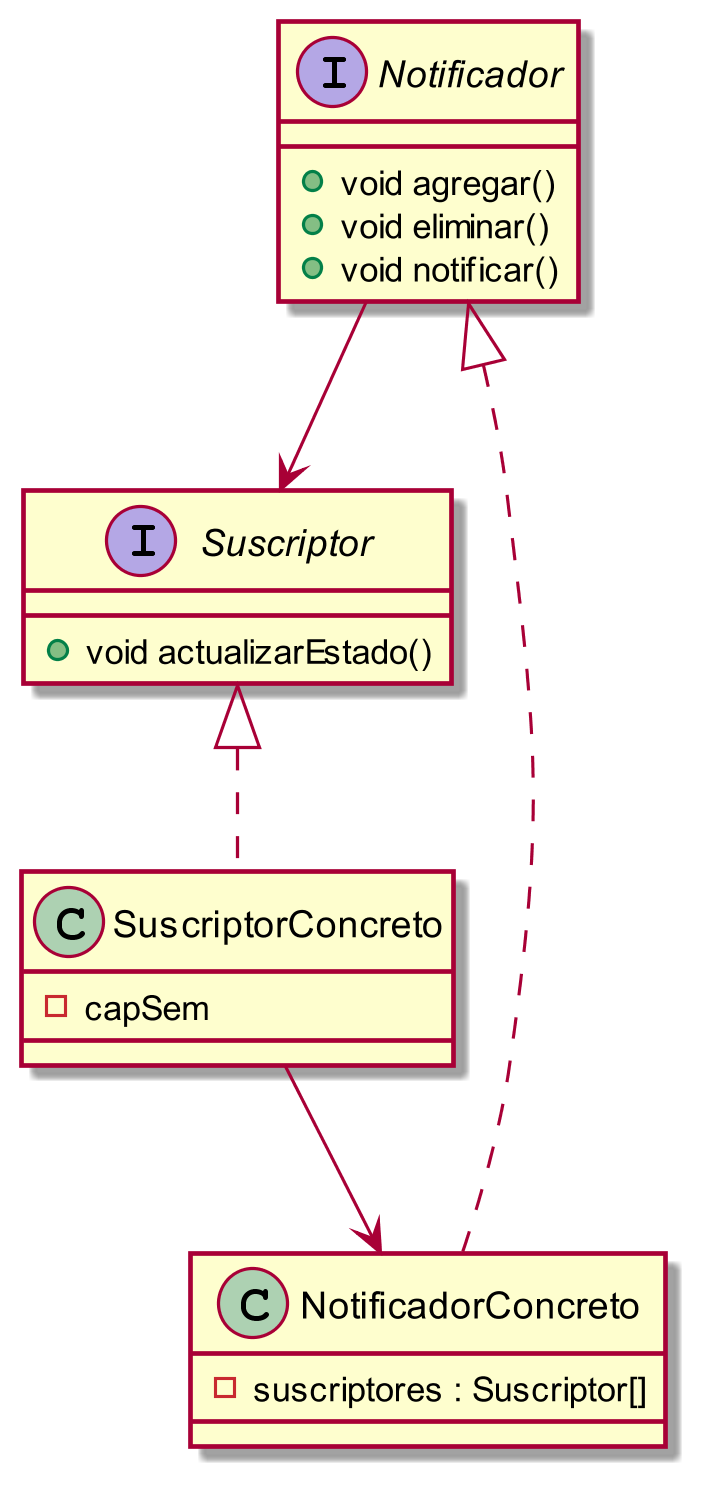

The diagram above was rendered by PlantUML. Its source (embedded in the PNG):
@startuml disney+

skinparam dpi 300

interface Notificador {
    + void agregar()
    + void eliminar()
    + void notificar()
}

interface Suscriptor {
    + void actualizarEstado()
}

class NotificadorConcreto {
    - suscriptores : Suscriptor[]   
}

class SuscriptorConcreto {
    - capSem
}

Notificador <|.. NotificadorConcreto
Suscriptor <|.. SuscriptorConcreto
Notificador --> Suscriptor
SuscriptorConcreto --> NotificadorConcreto

@enduml